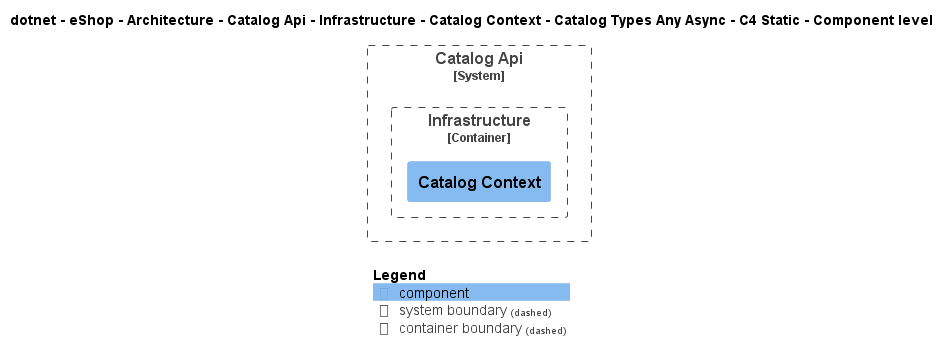

The diagram above was rendered by PlantUML. Its source (embedded in the PNG):
@startuml
!include ..\..\..\..\..\..\..\..\..\..\..\.c4s\C4_Component.puml

AddElementTag("c4interflow:lifecycle:new", $bgColor=green, $fontColor=#ffffff, $borderColor=green, $shadowing="False")
AddElementTag("c4interflow:lifecycle:changed", $bgColor=orange, $fontColor=#ffffff, $borderColor=orange, $shadowing="False")
AddElementTag("c4interflow:lifecycle:removed", $bgColor=red, $fontColor=#ffffff, $borderColor=red, $shadowing="False")

AddRelTag("c4interflow:lifecycle:new", $textColor=green, $lineColor=green)
AddRelTag("c4interflow:lifecycle:changed", $textColor=orange, $lineColor=orange)
AddRelTag("c4interflow:lifecycle:removed", $textColor=red, $lineColor=red)

SHOW_PERSON_PORTRAIT()
LAYOUT_TOP_DOWN()

skinparam linetype polyline

title dotnet - eShop - Architecture - Catalog Api - Infrastructure - Catalog Context - Catalog Types Any Async - C4 Static - Component level


System_Boundary(dotnet.eShop.Architecture.SoftwareSystems.CatalogApi, "Catalog Api") {
    
Container_Boundary(dotnet.eShop.Architecture.SoftwareSystems.CatalogApi.Containers.Infrastructure, "Infrastructure") {
    Component(dotnet.eShop.Architecture.SoftwareSystems.CatalogApi.Containers.Infrastructure.Components.CatalogContext, "Catalog Context", "", "")
}
}



SHOW_LEGEND()
@enduml